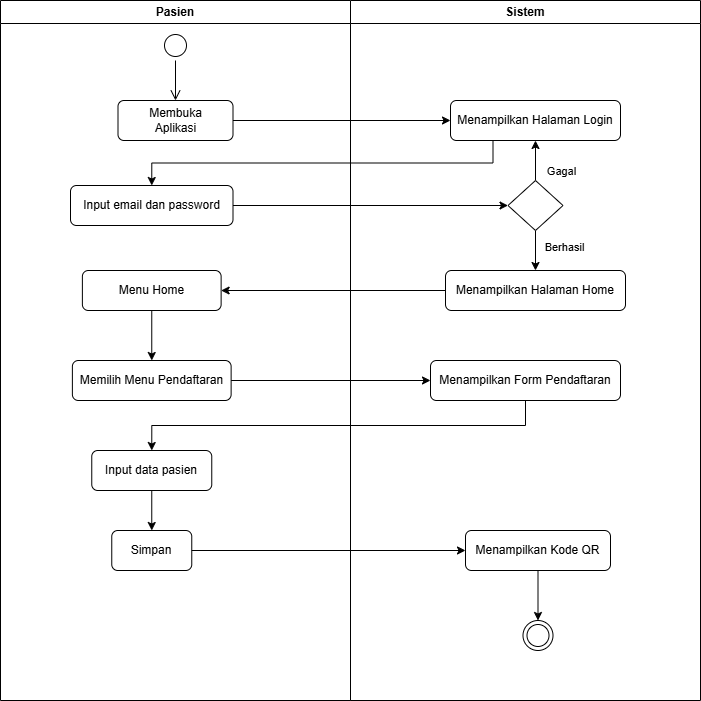

The diagram above was exported from draw.io. Its source (the exported page's mxGraphModel, read from the mxfile embedded in the PNG):
<mxGraphModel dx="828" dy="476" grid="1" gridSize="10" guides="1" tooltips="1" connect="1" arrows="1" fold="1" page="1" pageScale="1" pageWidth="850" pageHeight="1100" math="0" shadow="0">
  <root>
    <mxCell id="0" />
    <mxCell id="1" parent="0" />
    <mxCell id="xtGfC1TE0WXHAp5jeVVt-4" parent="1" style="swimlane;whiteSpace=wrap;html=1;" value="Pasien" vertex="1">
      <mxGeometry height="700" width="350" x="90" y="10" as="geometry" />
    </mxCell>
    <mxCell id="xtGfC1TE0WXHAp5jeVVt-6" parent="xtGfC1TE0WXHAp5jeVVt-4" style="ellipse;html=1;shape=startState;" value="" vertex="1">
      <mxGeometry height="30" width="30" x="160" y="30" as="geometry" />
    </mxCell>
    <mxCell id="xtGfC1TE0WXHAp5jeVVt-7" edge="1" parent="xtGfC1TE0WXHAp5jeVVt-4" source="xtGfC1TE0WXHAp5jeVVt-6" style="edgeStyle=orthogonalEdgeStyle;html=1;verticalAlign=bottom;endArrow=open;endSize=8;rounded=0;entryX=0.5;entryY=0;entryDx=0;entryDy=0;" target="xtGfC1TE0WXHAp5jeVVt-8" value="">
      <mxGeometry relative="1" as="geometry">
        <mxPoint x="125" y="120" as="targetPoint" />
      </mxGeometry>
    </mxCell>
    <mxCell id="xtGfC1TE0WXHAp5jeVVt-8" parent="xtGfC1TE0WXHAp5jeVVt-4" style="rounded=1;whiteSpace=wrap;html=1;" value="Membuka&lt;br&gt;Aplikasi" vertex="1">
      <mxGeometry height="40" width="115" x="117.5" y="100" as="geometry" />
    </mxCell>
    <mxCell id="xtGfC1TE0WXHAp5jeVVt-13" parent="xtGfC1TE0WXHAp5jeVVt-4" style="rounded=1;whiteSpace=wrap;html=1;" value="Input email dan password" vertex="1">
      <mxGeometry height="40" width="162.5" x="70" y="185" as="geometry" />
    </mxCell>
    <mxCell id="xtGfC1TE0WXHAp5jeVVt-26" edge="1" parent="xtGfC1TE0WXHAp5jeVVt-4" source="xtGfC1TE0WXHAp5jeVVt-23" style="edgeStyle=orthogonalEdgeStyle;rounded=0;orthogonalLoop=1;jettySize=auto;html=1;exitX=0.5;exitY=1;exitDx=0;exitDy=0;entryX=0.5;entryY=0;entryDx=0;entryDy=0;" target="xtGfC1TE0WXHAp5jeVVt-25">
      <mxGeometry relative="1" as="geometry" />
    </mxCell>
    <mxCell id="xtGfC1TE0WXHAp5jeVVt-23" parent="xtGfC1TE0WXHAp5jeVVt-4" style="rounded=1;whiteSpace=wrap;html=1;" value="Menu Home" vertex="1">
      <mxGeometry height="40" width="138.75" x="81.88" y="270" as="geometry" />
    </mxCell>
    <mxCell id="xtGfC1TE0WXHAp5jeVVt-25" parent="xtGfC1TE0WXHAp5jeVVt-4" style="rounded=1;whiteSpace=wrap;html=1;" value="Memilih Menu Pendaftaran" vertex="1">
      <mxGeometry height="40" width="158.75" x="71.88" y="360" as="geometry" />
    </mxCell>
    <mxCell id="xtGfC1TE0WXHAp5jeVVt-32" edge="1" parent="xtGfC1TE0WXHAp5jeVVt-4" source="xtGfC1TE0WXHAp5jeVVt-29" style="edgeStyle=orthogonalEdgeStyle;rounded=0;orthogonalLoop=1;jettySize=auto;html=1;exitX=0.5;exitY=1;exitDx=0;exitDy=0;entryX=0.5;entryY=0;entryDx=0;entryDy=0;" target="xtGfC1TE0WXHAp5jeVVt-31">
      <mxGeometry relative="1" as="geometry" />
    </mxCell>
    <mxCell id="xtGfC1TE0WXHAp5jeVVt-29" parent="xtGfC1TE0WXHAp5jeVVt-4" style="rounded=1;whiteSpace=wrap;html=1;" value="Input data pasien" vertex="1">
      <mxGeometry height="40" width="120" x="91.26" y="450" as="geometry" />
    </mxCell>
    <mxCell id="xtGfC1TE0WXHAp5jeVVt-31" parent="xtGfC1TE0WXHAp5jeVVt-4" style="rounded=1;whiteSpace=wrap;html=1;" value="Simpan" vertex="1">
      <mxGeometry height="40" width="80" x="111.26" y="530" as="geometry" />
    </mxCell>
    <mxCell id="xtGfC1TE0WXHAp5jeVVt-5" parent="1" style="swimlane;whiteSpace=wrap;html=1;" value="Sistem" vertex="1">
      <mxGeometry height="700" width="350" x="440" y="10" as="geometry" />
    </mxCell>
    <mxCell id="xtGfC1TE0WXHAp5jeVVt-9" parent="xtGfC1TE0WXHAp5jeVVt-5" style="rounded=1;whiteSpace=wrap;html=1;" value="Menampilkan Halaman Login" vertex="1">
      <mxGeometry height="40" width="170" x="100" y="100" as="geometry" />
    </mxCell>
    <mxCell id="xtGfC1TE0WXHAp5jeVVt-17" edge="1" parent="xtGfC1TE0WXHAp5jeVVt-5" source="xtGfC1TE0WXHAp5jeVVt-15" style="edgeStyle=orthogonalEdgeStyle;rounded=0;orthogonalLoop=1;jettySize=auto;html=1;exitX=0.5;exitY=0;exitDx=0;exitDy=0;entryX=0.5;entryY=1;entryDx=0;entryDy=0;" target="xtGfC1TE0WXHAp5jeVVt-9">
      <mxGeometry relative="1" as="geometry" />
    </mxCell>
    <mxCell id="xtGfC1TE0WXHAp5jeVVt-21" connectable="0" parent="xtGfC1TE0WXHAp5jeVVt-17" style="edgeLabel;html=1;align=center;verticalAlign=middle;resizable=0;points=[];" value="Gagal" vertex="1">
      <mxGeometry relative="1" x="0.7" as="geometry">
        <mxPoint x="25" y="24" as="offset" />
      </mxGeometry>
    </mxCell>
    <mxCell id="xtGfC1TE0WXHAp5jeVVt-20" edge="1" parent="xtGfC1TE0WXHAp5jeVVt-5" source="xtGfC1TE0WXHAp5jeVVt-15" style="edgeStyle=orthogonalEdgeStyle;rounded=0;orthogonalLoop=1;jettySize=auto;html=1;exitX=0.5;exitY=1;exitDx=0;exitDy=0;" target="xtGfC1TE0WXHAp5jeVVt-18">
      <mxGeometry relative="1" as="geometry" />
    </mxCell>
    <mxCell id="xtGfC1TE0WXHAp5jeVVt-22" connectable="0" parent="xtGfC1TE0WXHAp5jeVVt-20" style="edgeLabel;html=1;align=center;verticalAlign=middle;resizable=0;points=[];" value="Berhasil" vertex="1">
      <mxGeometry relative="1" x="-0.2" as="geometry">
        <mxPoint x="28" as="offset" />
      </mxGeometry>
    </mxCell>
    <mxCell id="xtGfC1TE0WXHAp5jeVVt-15" parent="xtGfC1TE0WXHAp5jeVVt-5" style="rhombus;whiteSpace=wrap;html=1;" value="" vertex="1">
      <mxGeometry height="50" width="55" x="157.5" y="180" as="geometry" />
    </mxCell>
    <mxCell id="xtGfC1TE0WXHAp5jeVVt-18" parent="xtGfC1TE0WXHAp5jeVVt-5" style="rounded=1;whiteSpace=wrap;html=1;" value="Menampilkan Halaman Home" vertex="1">
      <mxGeometry height="40" width="180" x="95" y="270" as="geometry" />
    </mxCell>
    <mxCell id="xtGfC1TE0WXHAp5jeVVt-27" parent="xtGfC1TE0WXHAp5jeVVt-5" style="rounded=1;whiteSpace=wrap;html=1;" value="Menampilkan Form Pendaftaran" vertex="1">
      <mxGeometry height="40" width="190" x="80" y="360" as="geometry" />
    </mxCell>
    <mxCell id="xtGfC1TE0WXHAp5jeVVt-36" edge="1" parent="xtGfC1TE0WXHAp5jeVVt-5" source="xtGfC1TE0WXHAp5jeVVt-33" style="edgeStyle=orthogonalEdgeStyle;rounded=0;orthogonalLoop=1;jettySize=auto;html=1;exitX=0.5;exitY=1;exitDx=0;exitDy=0;entryX=0.5;entryY=0;entryDx=0;entryDy=0;" target="xtGfC1TE0WXHAp5jeVVt-35">
      <mxGeometry relative="1" as="geometry" />
    </mxCell>
    <mxCell id="xtGfC1TE0WXHAp5jeVVt-33" parent="xtGfC1TE0WXHAp5jeVVt-5" style="rounded=1;whiteSpace=wrap;html=1;" value="Menampilkan Kode QR" vertex="1">
      <mxGeometry height="40" width="145" x="115" y="530" as="geometry" />
    </mxCell>
    <mxCell id="xtGfC1TE0WXHAp5jeVVt-35" parent="xtGfC1TE0WXHAp5jeVVt-5" style="ellipse;html=1;shape=endState;" value="" vertex="1">
      <mxGeometry height="30" width="30" x="172.5" y="620" as="geometry" />
    </mxCell>
    <mxCell id="xtGfC1TE0WXHAp5jeVVt-11" edge="1" parent="1" source="xtGfC1TE0WXHAp5jeVVt-8" style="edgeStyle=orthogonalEdgeStyle;rounded=0;orthogonalLoop=1;jettySize=auto;html=1;exitX=1;exitY=0.5;exitDx=0;exitDy=0;" target="xtGfC1TE0WXHAp5jeVVt-9">
      <mxGeometry relative="1" as="geometry" />
    </mxCell>
    <mxCell id="xtGfC1TE0WXHAp5jeVVt-14" edge="1" parent="1" source="xtGfC1TE0WXHAp5jeVVt-9" style="edgeStyle=orthogonalEdgeStyle;rounded=0;orthogonalLoop=1;jettySize=auto;html=1;exitX=0.25;exitY=1;exitDx=0;exitDy=0;entryX=0.5;entryY=0;entryDx=0;entryDy=0;" target="xtGfC1TE0WXHAp5jeVVt-13">
      <mxGeometry relative="1" as="geometry" />
    </mxCell>
    <mxCell id="xtGfC1TE0WXHAp5jeVVt-16" edge="1" parent="1" source="xtGfC1TE0WXHAp5jeVVt-13" style="edgeStyle=orthogonalEdgeStyle;rounded=0;orthogonalLoop=1;jettySize=auto;html=1;exitX=1;exitY=0.5;exitDx=0;exitDy=0;entryX=0;entryY=0.5;entryDx=0;entryDy=0;" target="xtGfC1TE0WXHAp5jeVVt-15">
      <mxGeometry relative="1" as="geometry" />
    </mxCell>
    <mxCell id="xtGfC1TE0WXHAp5jeVVt-24" edge="1" parent="1" source="xtGfC1TE0WXHAp5jeVVt-18" style="edgeStyle=orthogonalEdgeStyle;rounded=0;orthogonalLoop=1;jettySize=auto;html=1;exitX=0;exitY=0.5;exitDx=0;exitDy=0;entryX=1;entryY=0.5;entryDx=0;entryDy=0;" target="xtGfC1TE0WXHAp5jeVVt-23">
      <mxGeometry relative="1" as="geometry" />
    </mxCell>
    <mxCell id="xtGfC1TE0WXHAp5jeVVt-28" edge="1" parent="1" source="xtGfC1TE0WXHAp5jeVVt-25" style="edgeStyle=orthogonalEdgeStyle;rounded=0;orthogonalLoop=1;jettySize=auto;html=1;exitX=1;exitY=0.5;exitDx=0;exitDy=0;entryX=0;entryY=0.5;entryDx=0;entryDy=0;" target="xtGfC1TE0WXHAp5jeVVt-27">
      <mxGeometry relative="1" as="geometry" />
    </mxCell>
    <mxCell id="xtGfC1TE0WXHAp5jeVVt-30" edge="1" parent="1" source="xtGfC1TE0WXHAp5jeVVt-27" style="edgeStyle=orthogonalEdgeStyle;rounded=0;orthogonalLoop=1;jettySize=auto;html=1;exitX=0.5;exitY=1;exitDx=0;exitDy=0;entryX=0.5;entryY=0;entryDx=0;entryDy=0;" target="xtGfC1TE0WXHAp5jeVVt-29">
      <mxGeometry relative="1" as="geometry" />
    </mxCell>
    <mxCell id="xtGfC1TE0WXHAp5jeVVt-34" edge="1" parent="1" source="xtGfC1TE0WXHAp5jeVVt-31" style="edgeStyle=orthogonalEdgeStyle;rounded=0;orthogonalLoop=1;jettySize=auto;html=1;exitX=1;exitY=0.5;exitDx=0;exitDy=0;entryX=0;entryY=0.5;entryDx=0;entryDy=0;" target="xtGfC1TE0WXHAp5jeVVt-33">
      <mxGeometry relative="1" as="geometry" />
    </mxCell>
  </root>
</mxGraphModel>